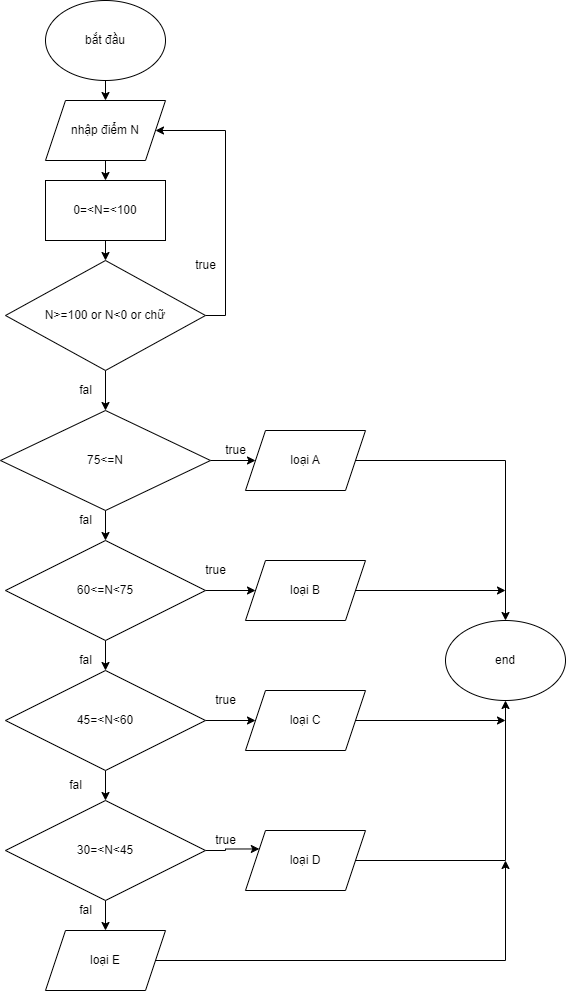

The diagram above was exported from draw.io. Its source (the exported page's mxGraphModel, read from the mxfile embedded in the PNG):
<mxGraphModel dx="1038" dy="521" grid="1" gridSize="10" guides="1" tooltips="1" connect="1" arrows="1" fold="1" page="1" pageScale="1" pageWidth="827" pageHeight="1169" math="0" shadow="0">
  <root>
    <mxCell id="0" />
    <mxCell id="1" parent="0" />
    <mxCell id="ZpfC5d5w-258xb_AWSUe-15" style="edgeStyle=orthogonalEdgeStyle;rounded=0;orthogonalLoop=1;jettySize=auto;html=1;exitX=0.5;exitY=1;exitDx=0;exitDy=0;entryX=0.5;entryY=0;entryDx=0;entryDy=0;" edge="1" parent="1" source="ZpfC5d5w-258xb_AWSUe-1" target="ZpfC5d5w-258xb_AWSUe-2">
      <mxGeometry relative="1" as="geometry" />
    </mxCell>
    <mxCell id="ZpfC5d5w-258xb_AWSUe-1" value="bắt đầu" style="ellipse;whiteSpace=wrap;html=1;" vertex="1" parent="1">
      <mxGeometry x="330" y="10" width="120" height="80" as="geometry" />
    </mxCell>
    <mxCell id="ZpfC5d5w-258xb_AWSUe-16" style="edgeStyle=orthogonalEdgeStyle;rounded=0;orthogonalLoop=1;jettySize=auto;html=1;exitX=0.5;exitY=1;exitDx=0;exitDy=0;entryX=0.5;entryY=0;entryDx=0;entryDy=0;" edge="1" parent="1" source="ZpfC5d5w-258xb_AWSUe-2" target="ZpfC5d5w-258xb_AWSUe-3">
      <mxGeometry relative="1" as="geometry" />
    </mxCell>
    <mxCell id="ZpfC5d5w-258xb_AWSUe-2" value="nhập điểm N" style="shape=parallelogram;perimeter=parallelogramPerimeter;whiteSpace=wrap;html=1;fixedSize=1;" vertex="1" parent="1">
      <mxGeometry x="330" y="110" width="120" height="60" as="geometry" />
    </mxCell>
    <mxCell id="ZpfC5d5w-258xb_AWSUe-17" style="edgeStyle=orthogonalEdgeStyle;rounded=0;orthogonalLoop=1;jettySize=auto;html=1;exitX=0.5;exitY=1;exitDx=0;exitDy=0;entryX=0.5;entryY=0;entryDx=0;entryDy=0;" edge="1" parent="1" source="ZpfC5d5w-258xb_AWSUe-3" target="ZpfC5d5w-258xb_AWSUe-4">
      <mxGeometry relative="1" as="geometry" />
    </mxCell>
    <mxCell id="ZpfC5d5w-258xb_AWSUe-3" value="0=&amp;lt;N=&amp;lt;100" style="rounded=0;whiteSpace=wrap;html=1;" vertex="1" parent="1">
      <mxGeometry x="330" y="190" width="120" height="60" as="geometry" />
    </mxCell>
    <mxCell id="ZpfC5d5w-258xb_AWSUe-14" style="edgeStyle=orthogonalEdgeStyle;rounded=0;orthogonalLoop=1;jettySize=auto;html=1;exitX=1;exitY=0.5;exitDx=0;exitDy=0;entryX=1;entryY=0.5;entryDx=0;entryDy=0;" edge="1" parent="1" source="ZpfC5d5w-258xb_AWSUe-4" target="ZpfC5d5w-258xb_AWSUe-2">
      <mxGeometry relative="1" as="geometry">
        <Array as="points">
          <mxPoint x="510" y="325" />
          <mxPoint x="510" y="140" />
        </Array>
      </mxGeometry>
    </mxCell>
    <mxCell id="ZpfC5d5w-258xb_AWSUe-18" style="edgeStyle=orthogonalEdgeStyle;rounded=0;orthogonalLoop=1;jettySize=auto;html=1;exitX=0.5;exitY=1;exitDx=0;exitDy=0;entryX=0.5;entryY=0;entryDx=0;entryDy=0;" edge="1" parent="1" source="ZpfC5d5w-258xb_AWSUe-4" target="ZpfC5d5w-258xb_AWSUe-5">
      <mxGeometry relative="1" as="geometry" />
    </mxCell>
    <mxCell id="ZpfC5d5w-258xb_AWSUe-4" value="N&amp;gt;=100 or N&amp;lt;0 or chữ" style="rhombus;whiteSpace=wrap;html=1;" vertex="1" parent="1">
      <mxGeometry x="290" y="270" width="200" height="110" as="geometry" />
    </mxCell>
    <mxCell id="ZpfC5d5w-258xb_AWSUe-19" style="edgeStyle=orthogonalEdgeStyle;rounded=0;orthogonalLoop=1;jettySize=auto;html=1;exitX=1;exitY=0.5;exitDx=0;exitDy=0;entryX=0;entryY=0.5;entryDx=0;entryDy=0;" edge="1" parent="1" source="ZpfC5d5w-258xb_AWSUe-5" target="ZpfC5d5w-258xb_AWSUe-6">
      <mxGeometry relative="1" as="geometry" />
    </mxCell>
    <mxCell id="ZpfC5d5w-258xb_AWSUe-20" style="edgeStyle=orthogonalEdgeStyle;rounded=0;orthogonalLoop=1;jettySize=auto;html=1;exitX=0.5;exitY=1;exitDx=0;exitDy=0;entryX=0.5;entryY=0;entryDx=0;entryDy=0;" edge="1" parent="1" source="ZpfC5d5w-258xb_AWSUe-5" target="ZpfC5d5w-258xb_AWSUe-7">
      <mxGeometry relative="1" as="geometry" />
    </mxCell>
    <mxCell id="ZpfC5d5w-258xb_AWSUe-5" value="75&amp;lt;=N" style="rhombus;whiteSpace=wrap;html=1;" vertex="1" parent="1">
      <mxGeometry x="285" y="420" width="210" height="100" as="geometry" />
    </mxCell>
    <mxCell id="ZpfC5d5w-258xb_AWSUe-41" style="edgeStyle=orthogonalEdgeStyle;rounded=0;orthogonalLoop=1;jettySize=auto;html=1;exitX=1;exitY=0.5;exitDx=0;exitDy=0;entryX=0.5;entryY=0;entryDx=0;entryDy=0;" edge="1" parent="1" source="ZpfC5d5w-258xb_AWSUe-6" target="ZpfC5d5w-258xb_AWSUe-40">
      <mxGeometry relative="1" as="geometry" />
    </mxCell>
    <mxCell id="ZpfC5d5w-258xb_AWSUe-6" value="loại A" style="shape=parallelogram;perimeter=parallelogramPerimeter;whiteSpace=wrap;html=1;fixedSize=1;" vertex="1" parent="1">
      <mxGeometry x="530" y="440" width="120" height="60" as="geometry" />
    </mxCell>
    <mxCell id="ZpfC5d5w-258xb_AWSUe-21" style="edgeStyle=orthogonalEdgeStyle;rounded=0;orthogonalLoop=1;jettySize=auto;html=1;exitX=1;exitY=0.5;exitDx=0;exitDy=0;entryX=0;entryY=0.5;entryDx=0;entryDy=0;" edge="1" parent="1" source="ZpfC5d5w-258xb_AWSUe-7" target="ZpfC5d5w-258xb_AWSUe-10">
      <mxGeometry relative="1" as="geometry" />
    </mxCell>
    <mxCell id="ZpfC5d5w-258xb_AWSUe-24" style="edgeStyle=orthogonalEdgeStyle;rounded=0;orthogonalLoop=1;jettySize=auto;html=1;exitX=0.5;exitY=1;exitDx=0;exitDy=0;entryX=0.5;entryY=0;entryDx=0;entryDy=0;" edge="1" parent="1" source="ZpfC5d5w-258xb_AWSUe-7" target="ZpfC5d5w-258xb_AWSUe-8">
      <mxGeometry relative="1" as="geometry" />
    </mxCell>
    <mxCell id="ZpfC5d5w-258xb_AWSUe-7" value="60&amp;lt;=N&amp;lt;75" style="rhombus;whiteSpace=wrap;html=1;" vertex="1" parent="1">
      <mxGeometry x="290" y="550" width="200" height="100" as="geometry" />
    </mxCell>
    <mxCell id="ZpfC5d5w-258xb_AWSUe-25" style="edgeStyle=orthogonalEdgeStyle;rounded=0;orthogonalLoop=1;jettySize=auto;html=1;exitX=0.5;exitY=1;exitDx=0;exitDy=0;entryX=0.5;entryY=0;entryDx=0;entryDy=0;" edge="1" parent="1" source="ZpfC5d5w-258xb_AWSUe-8" target="ZpfC5d5w-258xb_AWSUe-9">
      <mxGeometry relative="1" as="geometry" />
    </mxCell>
    <mxCell id="ZpfC5d5w-258xb_AWSUe-26" style="edgeStyle=orthogonalEdgeStyle;rounded=0;orthogonalLoop=1;jettySize=auto;html=1;exitX=1;exitY=0.5;exitDx=0;exitDy=0;entryX=0;entryY=0.5;entryDx=0;entryDy=0;" edge="1" parent="1" source="ZpfC5d5w-258xb_AWSUe-8" target="ZpfC5d5w-258xb_AWSUe-11">
      <mxGeometry relative="1" as="geometry" />
    </mxCell>
    <mxCell id="ZpfC5d5w-258xb_AWSUe-8" value="45=&amp;lt;N&amp;lt;60" style="rhombus;whiteSpace=wrap;html=1;" vertex="1" parent="1">
      <mxGeometry x="290" y="680" width="200" height="100" as="geometry" />
    </mxCell>
    <mxCell id="ZpfC5d5w-258xb_AWSUe-28" style="edgeStyle=orthogonalEdgeStyle;rounded=0;orthogonalLoop=1;jettySize=auto;html=1;exitX=1;exitY=0.5;exitDx=0;exitDy=0;entryX=0;entryY=0.25;entryDx=0;entryDy=0;" edge="1" parent="1" source="ZpfC5d5w-258xb_AWSUe-9" target="ZpfC5d5w-258xb_AWSUe-12">
      <mxGeometry relative="1" as="geometry" />
    </mxCell>
    <mxCell id="ZpfC5d5w-258xb_AWSUe-29" style="edgeStyle=orthogonalEdgeStyle;rounded=0;orthogonalLoop=1;jettySize=auto;html=1;exitX=0.5;exitY=1;exitDx=0;exitDy=0;entryX=0.5;entryY=0;entryDx=0;entryDy=0;" edge="1" parent="1" source="ZpfC5d5w-258xb_AWSUe-9" target="ZpfC5d5w-258xb_AWSUe-13">
      <mxGeometry relative="1" as="geometry" />
    </mxCell>
    <mxCell id="ZpfC5d5w-258xb_AWSUe-9" value="30=&amp;lt;N&amp;lt;45" style="rhombus;whiteSpace=wrap;html=1;" vertex="1" parent="1">
      <mxGeometry x="290" y="810" width="200" height="100" as="geometry" />
    </mxCell>
    <mxCell id="ZpfC5d5w-258xb_AWSUe-43" style="edgeStyle=orthogonalEdgeStyle;rounded=0;orthogonalLoop=1;jettySize=auto;html=1;exitX=1;exitY=0.5;exitDx=0;exitDy=0;" edge="1" parent="1" source="ZpfC5d5w-258xb_AWSUe-10">
      <mxGeometry relative="1" as="geometry">
        <mxPoint x="790" y="600" as="targetPoint" />
      </mxGeometry>
    </mxCell>
    <mxCell id="ZpfC5d5w-258xb_AWSUe-10" value="loại B" style="shape=parallelogram;perimeter=parallelogramPerimeter;whiteSpace=wrap;html=1;fixedSize=1;" vertex="1" parent="1">
      <mxGeometry x="530" y="570" width="120" height="60" as="geometry" />
    </mxCell>
    <mxCell id="ZpfC5d5w-258xb_AWSUe-46" style="edgeStyle=orthogonalEdgeStyle;rounded=0;orthogonalLoop=1;jettySize=auto;html=1;exitX=1;exitY=0.5;exitDx=0;exitDy=0;" edge="1" parent="1" source="ZpfC5d5w-258xb_AWSUe-11">
      <mxGeometry relative="1" as="geometry">
        <mxPoint x="790" y="730" as="targetPoint" />
      </mxGeometry>
    </mxCell>
    <mxCell id="ZpfC5d5w-258xb_AWSUe-11" value="loại C" style="shape=parallelogram;perimeter=parallelogramPerimeter;whiteSpace=wrap;html=1;fixedSize=1;" vertex="1" parent="1">
      <mxGeometry x="530" y="700" width="120" height="60" as="geometry" />
    </mxCell>
    <mxCell id="ZpfC5d5w-258xb_AWSUe-44" style="edgeStyle=orthogonalEdgeStyle;rounded=0;orthogonalLoop=1;jettySize=auto;html=1;exitX=1;exitY=0.5;exitDx=0;exitDy=0;entryX=0.5;entryY=1;entryDx=0;entryDy=0;" edge="1" parent="1" source="ZpfC5d5w-258xb_AWSUe-12" target="ZpfC5d5w-258xb_AWSUe-40">
      <mxGeometry relative="1" as="geometry" />
    </mxCell>
    <mxCell id="ZpfC5d5w-258xb_AWSUe-12" value="loại D" style="shape=parallelogram;perimeter=parallelogramPerimeter;whiteSpace=wrap;html=1;fixedSize=1;" vertex="1" parent="1">
      <mxGeometry x="530" y="840" width="120" height="60" as="geometry" />
    </mxCell>
    <mxCell id="ZpfC5d5w-258xb_AWSUe-48" style="edgeStyle=orthogonalEdgeStyle;rounded=0;orthogonalLoop=1;jettySize=auto;html=1;exitX=1;exitY=0.5;exitDx=0;exitDy=0;" edge="1" parent="1" source="ZpfC5d5w-258xb_AWSUe-13">
      <mxGeometry relative="1" as="geometry">
        <mxPoint x="790" y="870" as="targetPoint" />
      </mxGeometry>
    </mxCell>
    <mxCell id="ZpfC5d5w-258xb_AWSUe-13" value="loại E" style="shape=parallelogram;perimeter=parallelogramPerimeter;whiteSpace=wrap;html=1;fixedSize=1;" vertex="1" parent="1">
      <mxGeometry x="330" y="940" width="120" height="60" as="geometry" />
    </mxCell>
    <mxCell id="ZpfC5d5w-258xb_AWSUe-30" value="fal" style="text;html=1;align=center;verticalAlign=middle;resizable=0;points=[];autosize=1;strokeColor=none;fillColor=none;" vertex="1" parent="1">
      <mxGeometry x="340" y="780" width="40" height="30" as="geometry" />
    </mxCell>
    <mxCell id="ZpfC5d5w-258xb_AWSUe-31" value="true" style="text;html=1;align=center;verticalAlign=middle;resizable=0;points=[];autosize=1;strokeColor=none;fillColor=none;" vertex="1" parent="1">
      <mxGeometry x="490" y="835" width="40" height="30" as="geometry" />
    </mxCell>
    <mxCell id="ZpfC5d5w-258xb_AWSUe-32" value="fal" style="text;html=1;align=center;verticalAlign=middle;resizable=0;points=[];autosize=1;strokeColor=none;fillColor=none;" vertex="1" parent="1">
      <mxGeometry x="350" y="905" width="40" height="30" as="geometry" />
    </mxCell>
    <mxCell id="ZpfC5d5w-258xb_AWSUe-33" value="fal" style="text;html=1;align=center;verticalAlign=middle;resizable=0;points=[];autosize=1;strokeColor=none;fillColor=none;" vertex="1" parent="1">
      <mxGeometry x="350" y="655" width="40" height="30" as="geometry" />
    </mxCell>
    <mxCell id="ZpfC5d5w-258xb_AWSUe-34" value="fal" style="text;html=1;align=center;verticalAlign=middle;resizable=0;points=[];autosize=1;strokeColor=none;fillColor=none;" vertex="1" parent="1">
      <mxGeometry x="350" y="515" width="40" height="30" as="geometry" />
    </mxCell>
    <mxCell id="ZpfC5d5w-258xb_AWSUe-35" value="fal" style="text;html=1;align=center;verticalAlign=middle;resizable=0;points=[];autosize=1;strokeColor=none;fillColor=none;" vertex="1" parent="1">
      <mxGeometry x="350" y="385" width="40" height="30" as="geometry" />
    </mxCell>
    <mxCell id="ZpfC5d5w-258xb_AWSUe-36" value="true" style="text;html=1;align=center;verticalAlign=middle;resizable=0;points=[];autosize=1;strokeColor=none;fillColor=none;" vertex="1" parent="1">
      <mxGeometry x="470" y="260" width="40" height="30" as="geometry" />
    </mxCell>
    <mxCell id="ZpfC5d5w-258xb_AWSUe-37" value="true" style="text;html=1;align=center;verticalAlign=middle;resizable=0;points=[];autosize=1;strokeColor=none;fillColor=none;" vertex="1" parent="1">
      <mxGeometry x="500" y="445" width="40" height="30" as="geometry" />
    </mxCell>
    <mxCell id="ZpfC5d5w-258xb_AWSUe-38" value="true" style="text;html=1;align=center;verticalAlign=middle;resizable=0;points=[];autosize=1;strokeColor=none;fillColor=none;" vertex="1" parent="1">
      <mxGeometry x="480" y="565" width="40" height="30" as="geometry" />
    </mxCell>
    <mxCell id="ZpfC5d5w-258xb_AWSUe-39" value="true" style="text;html=1;align=center;verticalAlign=middle;resizable=0;points=[];autosize=1;strokeColor=none;fillColor=none;" vertex="1" parent="1">
      <mxGeometry x="490" y="695" width="40" height="30" as="geometry" />
    </mxCell>
    <mxCell id="ZpfC5d5w-258xb_AWSUe-40" value="end" style="ellipse;whiteSpace=wrap;html=1;" vertex="1" parent="1">
      <mxGeometry x="730" y="630" width="120" height="80" as="geometry" />
    </mxCell>
  </root>
</mxGraphModel>